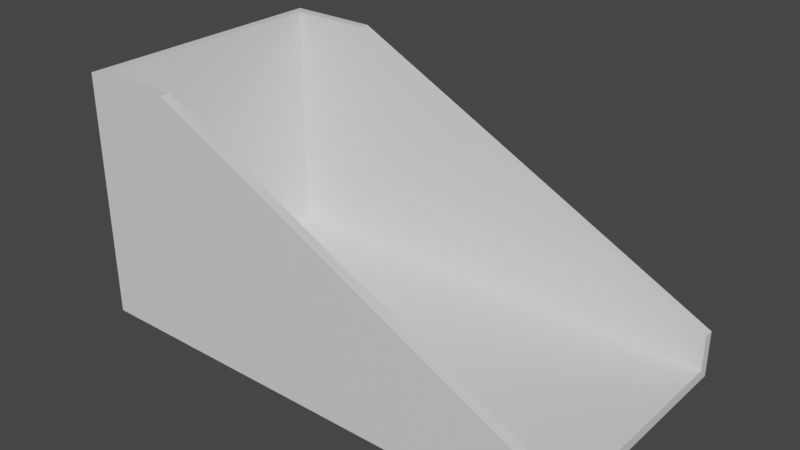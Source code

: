 # Source: spawner.blend  (saved by Blender 3.3.6; exported with 4.5.12 LTS)
import bpy
from mathutils import Matrix  # noqa: F401  (used for matrix-valued properties, if any)

bpy.ops.wm.read_factory_settings(use_empty=True)
scene = bpy.context.scene
scene.name = 'Scene'

# ---- collections
col_collection = bpy.data.collections.new('Collection'); scene.collection.children.link(col_collection)

# ---- materials (node trees are filled in below, after node groups)
mat_material = bpy.data.materials.new('Material')
mat_material.alpha_threshold = 0.0
mat_material.use_transparent_shadow = False
mat_material.roughness = 0.5
mat_material.line_color = (0.0, 0.0, 0.0, 1.0)

# ---- material node trees
mat_material.use_nodes = True; mat_material.node_tree.nodes.clear()
_N = mat_material.node_tree.nodes; _L = mat_material.node_tree.links
n0 = _N.new('ShaderNodeOutputMaterial'); n0.name = 'Material Output'; n0.location = (300, 300)
n1 = _N.new('ShaderNodeBsdfPrincipled'); n1.name = 'Principled BSDF'; n1.location = (10, 300)
n1.distribution = 'GGX'
n1.subsurface_method = 'RANDOM_WALK_SKIN'
n1.inputs[3].default_value = 1.45
n1.inputs[27].default_value = (0.0, 0.0, 0.0, 1.0)
n1.inputs[28].default_value = 1.0
_L.new(n1.outputs[0], n0.inputs[0])
n0.is_active_output = True

# ---- world
world_world = bpy.data.worlds.new('World'); scene.world = world_world
world_world.use_nodes = True; world_world.node_tree.nodes.clear()
_N = world_world.node_tree.nodes; _L = world_world.node_tree.links
n0 = _N.new('ShaderNodeOutputWorld'); n0.name = 'World Output'; n0.location = (300, 300)
n1 = _N.new('ShaderNodeBackground'); n1.name = 'Background'; n1.location = (10, 300)
n1.inputs[0].default_value = (0.05088, 0.05088, 0.05088, 1.0)
_L.new(n1.outputs[0], n0.inputs[0])
n0.is_active_output = True
world_world.color = (0.05088, 0.05088, 0.05088)
world_world.use_sun_shadow = False
world_world.sun_shadow_jitter_overblur = 0.0

# ---- meshes
me_cube = bpy.data.meshes.new('Cube')
me_cube.from_pydata([(1.0, 1.0, -1.0), (1.0, -1.0, -1.0), (-1.0, 1.0, 1.0), (-1.0, 1.0, -1.0), (-1.0, -1.0, 1.0), (-1.0, -1.0, -1.0), (-0.958, 0.9236, -0.915), (-0.6181, 1.0, 1.0), (1.0, 1.0, -0.6181), (-0.958, -0.9236, -0.915), (1.0, -1.0, -0.6181), (-0.6181, -1.0, 1.0), (-0.958, 0.9236, 1.0), (-0.958, -0.9236, 1.0), (-0.6181, 0.9236, 1.0), (-0.6181, -0.9236, 1.0), (1.0, -0.9236, -0.6181), (1.0, 0.9236, -0.915), (1.0, 0.9236, -0.6181), (1.0, -0.9236, -0.915)], [], [(10, 11, 4, 5, 1), (5, 4, 2, 3), (3, 0, 1, 5), (14, 7, 2, 4, 11, 15, 13, 12), (10, 1, 0, 8, 18, 17, 19, 16), (15, 11, 10, 16), (18, 8, 7, 14), (2, 7, 8, 0, 3), (19, 9, 13, 15, 16), (13, 9, 6, 12), (6, 9, 19, 17), (14, 12, 6, 17, 18)])
_uv = me_cube.uv_layers.new(name='UVMap')
_uv.uv.foreach_set('vector', [0.4227, 0.75, 0.625, 0.9523, 0.625, 1.0, 0.375, 1.0, 0.375, 0.75, 0.375, 0.0, 0.625, 0.0, 0.625, 0.25, 0.375, 0.25, 0.125, 0.5, 0.375, 0.5, 0.375, 0.75, 0.125, 0.75, 0.8273, 0.5096, 0.8273, 0.5, 0.875, 0.5, 0.875, 0.75, 0.8273, 0.75, 0.8273, 0.7404, 0.8697, 0.7404, 0.8697, 0.5096, 0.4227, 0.75, 0.375, 0.75, 0.375, 0.5, 0.4227, 0.5, 0.4227, 0.5096, 0.3856, 0.5096, 0.3856, 0.7404, 0.4227, 0.7404, 0.8273, 0.7404, 0.8273, 0.75, 0.4227, 0.75, 0.4227, 0.7404, 0.4227, 0.5096, 0.4227, 0.5, 0.8273, 0.5, 0.8273, 0.5096, 0.625, 0.25, 0.625, 0.2977, 0.4227, 0.5, 0.375, 0.5, 0.375, 0.25, 0.375, 0.7528, 0.375, 1.0, 0.6168, 1.0, 0.6168, 0.9571, 0.4125, 0.7528, 0.6168, 0.0, 0.375, 0.0, 0.375, 0.25, 0.6168, 0.25, 0.125, 0.5, 0.125, 0.75, 0.3722, 0.75, 0.3722, 0.5, 0.6168, 0.2929, 0.6168, 0.25, 0.375, 0.25, 0.375, 0.4972, 0.4125, 0.4972])
me_cube.materials.append(mat_material)
me_cube.use_mirror_vertex_groups = False
me_cube.update()

# ---- objects
ob_cube = bpy.data.objects.new('Cube', me_cube)

# ---- transforms, parenting, visibility, modifiers, constraints
ob_cube.location = (0.0, 0.0, 0.0)
ob_cube.scale = (0.6, 0.3208, 0.3)
ob_cube.lock_rotations_4d = False
ob_cube.empty_display_type = 'ARROWS'
ob_cube.lineart.crease_threshold = 0.0

# ---- collection membership
col_collection.objects.link(ob_cube)

# ---- scene / render settings (as saved in the file)
scene.frame_start = 1; scene.frame_end = 250; scene.frame_set(1)
scene.render.engine = 'BLENDER_EEVEE_NEXT'
scene.cycles.sampling_pattern = 'TABULATED_SOBOL'
scene.cycles.use_light_tree = False
scene.view_settings.view_transform = 'Filmic'
bpy.context.view_layer.update()

# ---- added for rendering (the .blend has no active camera and no usable light): camera, sun
cam_auto = bpy.data.cameras.new('AutoCamera')
cam_auto.lens = 50.0
cam_auto.sensor_width = 36.0
cam_auto.clip_end = 1000.0
ob_auto_camera = bpy.data.objects.new('AutoCamera', cam_auto)
scene.collection.objects.link(ob_auto_camera)
ob_auto_camera.location = (1.37593, -1.65111, 1.10074)
ob_auto_camera.rotation_euler = (1.09748, -7.21219e-08, 0.694738)
scene.camera = ob_auto_camera
light_auto_sun = bpy.data.lights.new('AutoSun', 'SUN')
light_auto_sun.energy = 3.0
light_auto_sun.angle = 0.0523599
ob_auto_sun = bpy.data.objects.new('AutoSun', light_auto_sun)
scene.collection.objects.link(ob_auto_sun)
ob_auto_sun.rotation_euler = (0.872665, 0.174533, 0.523599)
bpy.context.view_layer.update()
